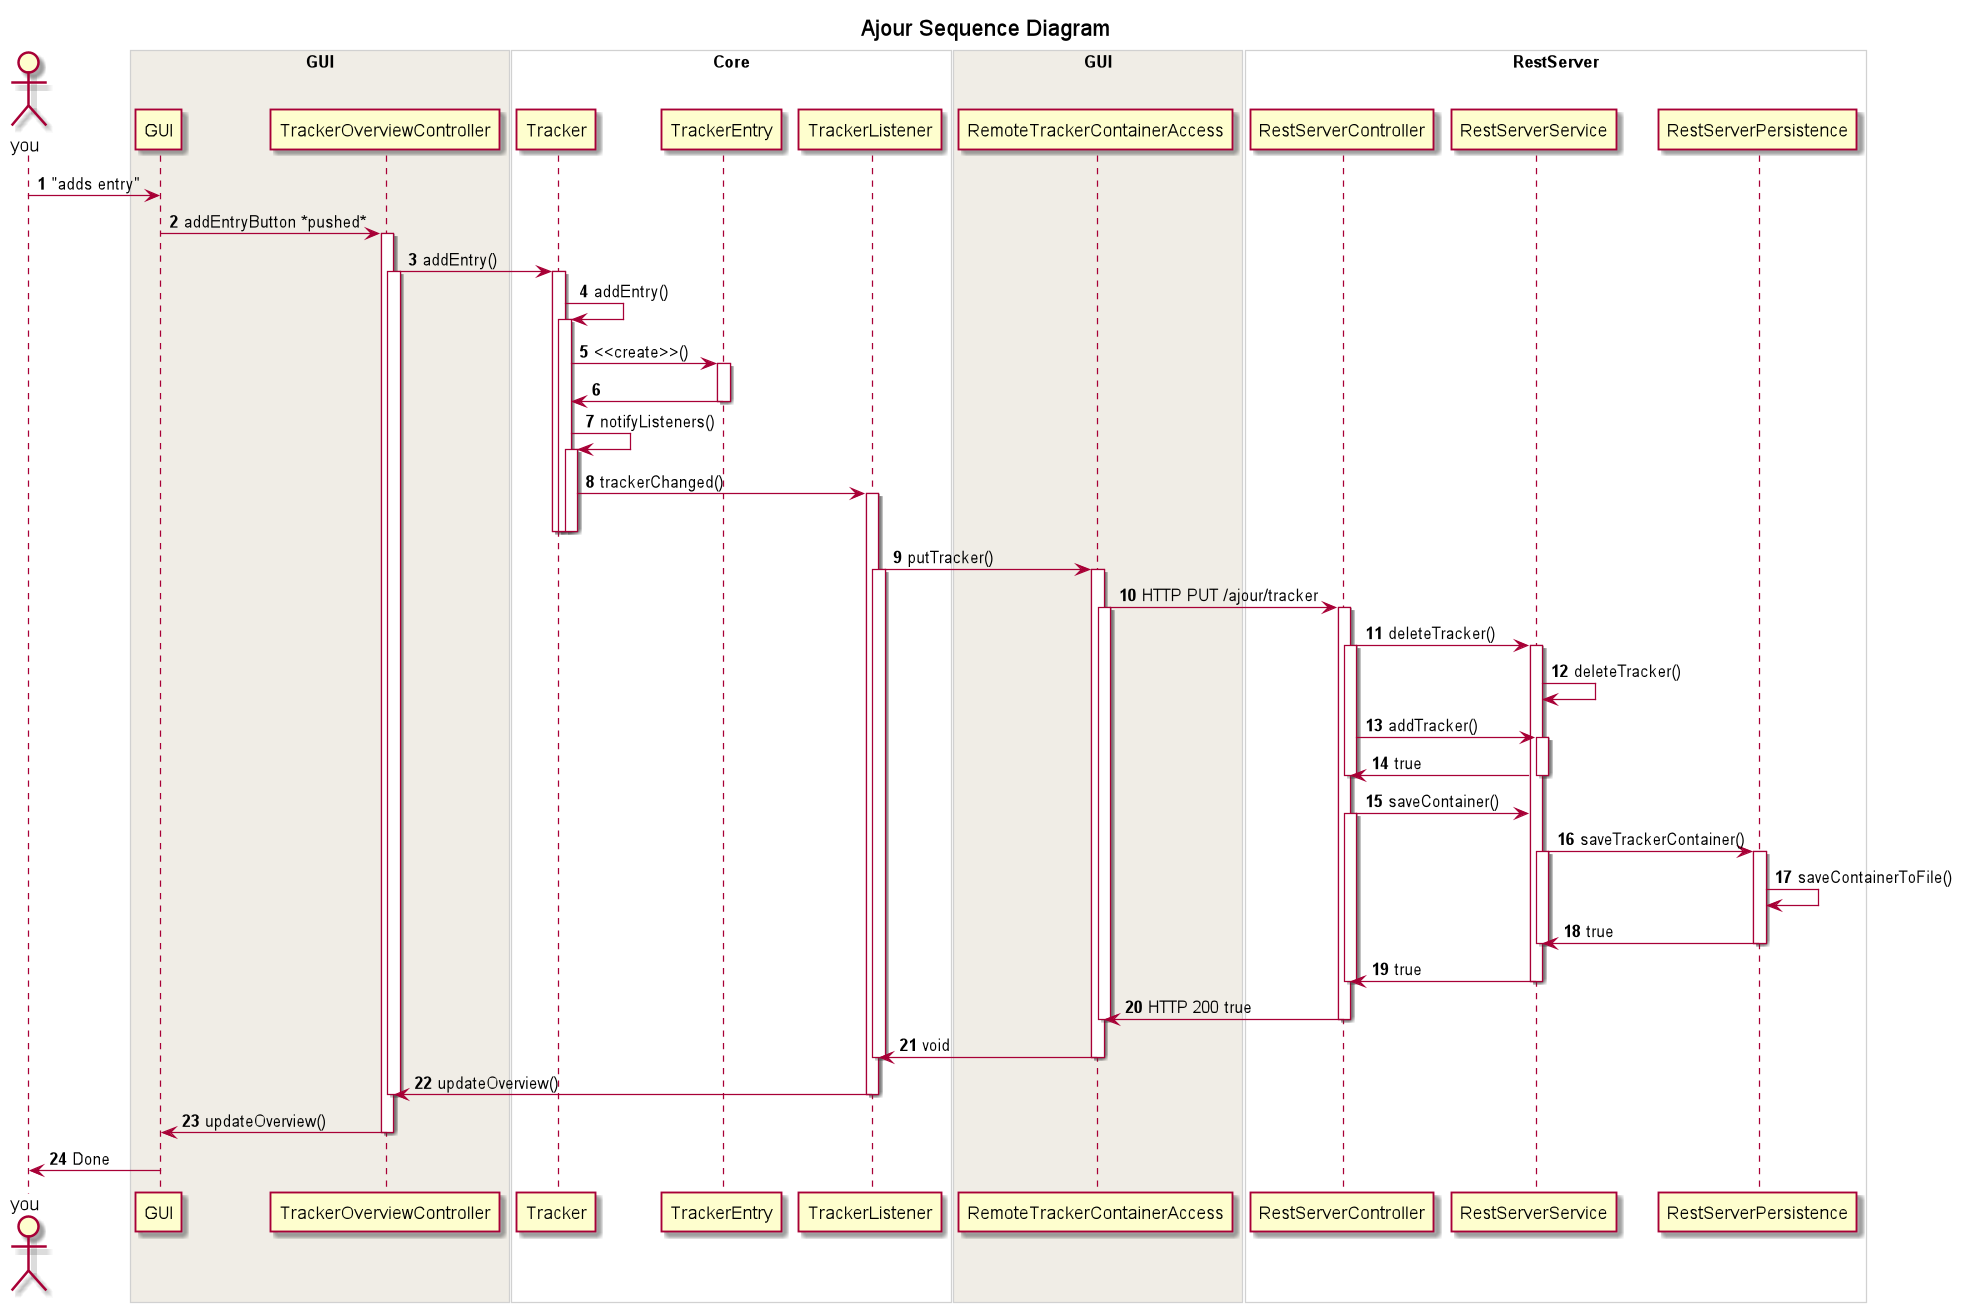

The diagram above was rendered by PlantUML. Its source (embedded in the PNG):
@startuml


title Ajour Sequence Diagram

skinparam Sequence {
 BoxBorderColor #d1d1d1
}

autonumber
Actor you
box "GUI" #f0ede6
you -> GUI : "adds entry"

GUI -> TrackerOverviewController : addEntryButton *pushed*

activate TrackerOverviewController

end box
box "Core" #ffffff
TrackerOverviewController -> Tracker : addEntry()
activate TrackerOverviewController
activate Tracker


Tracker -> Tracker : addEntry()
activate Tracker


Tracker -> TrackerEntry : <<create>>()
activate TrackerEntry

TrackerEntry -> Tracker
deactivate TrackerEntry


Tracker -> Tracker : notifyListeners()
activate Tracker


Tracker -> TrackerListener : trackerChanged()
activate TrackerListener
deactivate Tracker
deactivate Tracker
deactivate Tracker

end box
box "GUI" #f0ede6

TrackerListener -> RemoteTrackerContainerAccess : putTracker()
activate RemoteTrackerContainerAccess
activate TrackerListener

end box
box "RestServer" #ffffff

RemoteTrackerContainerAccess -> RestServerController : HTTP PUT /ajour/tracker
activate RestServerController
activate RemoteTrackerContainerAccess


RestServerController -> RestServerService : deleteTracker()
activate RestServerController
activate RestServerService

RestServerService -> RestServerService : deleteTracker()

RestServerController -> RestServerService : addTracker()
activate RestServerService


RestServerService -> RestServerController : true
deactivate RestServerService
deactivate RestServerController

RestServerController -> RestServerService : saveContainer()
activate RestServerController
RestServerService -> RestServerPersistence : saveTrackerContainer()
activate RestServerPersistence
activate RestServerService


RestServerPersistence -> RestServerPersistence : saveContainerToFile()
RestServerPersistence -> RestServerService : true
deactivate RestServerPersistence
deactivate RestServerService


RestServerService -> RestServerController : true
deactivate RestServerController
deactivate RestServerService


RestServerController -> RemoteTrackerContainerAccess : HTTP 200 true
deactivate RemoteTrackerContainerAccess
deactivate RestServerController


RemoteTrackerContainerAccess -> TrackerListener : void
deactivate TrackerListener
deactivate RemoteTrackerContainerAccess

TrackerListener -> TrackerOverviewController : updateOverview()
deactivate TrackerListener
deactivate TrackerOverviewController


TrackerOverviewController -> GUI: updateOverview()
deactivate TrackerOverviewController

GUI -> you : Done




@enduml